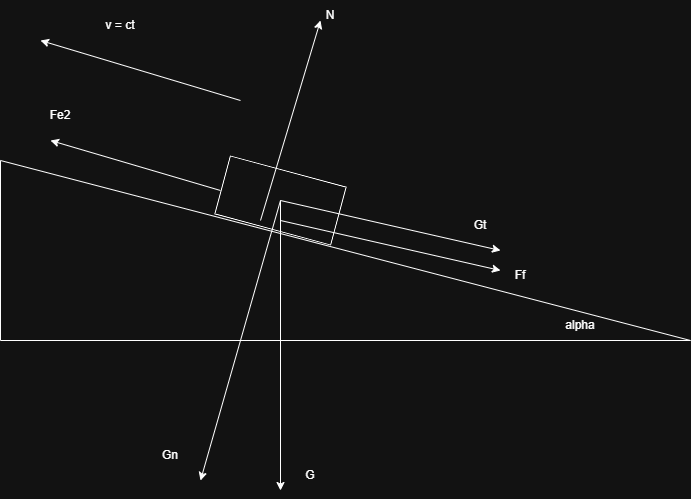

The diagram above was exported from draw.io. Its source (the exported page's mxGraphModel, read from the mxfile embedded in the PNG):
<mxGraphModel dx="1030" dy="626" grid="1" gridSize="10" guides="1" tooltips="1" connect="1" arrows="1" fold="1" page="1" pageScale="1" pageWidth="850" pageHeight="1100" math="0" shadow="0">
  <root>
    <mxCell id="0" />
    <mxCell id="1" parent="0" />
    <mxCell id="DqZFCVC3jEbbYdnqxZ6m-1" parent="1" style="verticalLabelPosition=bottom;verticalAlign=top;html=1;shape=mxgraph.basic.orthogonal_triangle" value="" vertex="1">
      <mxGeometry height="180" width="690" x="80" y="200" as="geometry" />
    </mxCell>
    <mxCell id="DqZFCVC3jEbbYdnqxZ6m-2" parent="1" style="verticalLabelPosition=bottom;verticalAlign=top;html=1;shape=mxgraph.basic.rect;fillColor2=none;strokeWidth=1;size=20;indent=5;rotation=15;" value="" vertex="1">
      <mxGeometry height="60" width="120" x="300" y="210" as="geometry" />
    </mxCell>
    <mxCell id="DqZFCVC3jEbbYdnqxZ6m-3" edge="1" parent="1" style="endArrow=classic;html=1;rounded=0;" value="">
      <mxGeometry height="50" relative="1" width="50" as="geometry">
        <mxPoint x="360" y="240" as="sourcePoint" />
        <mxPoint x="360" y="530" as="targetPoint" />
      </mxGeometry>
    </mxCell>
    <mxCell id="DqZFCVC3jEbbYdnqxZ6m-4" parent="1" style="text;html=1;whiteSpace=wrap;strokeColor=none;fillColor=none;align=center;verticalAlign=middle;rounded=0;" value="G" vertex="1">
      <mxGeometry height="30" width="60" x="360" y="500" as="geometry" />
    </mxCell>
    <mxCell id="DqZFCVC3jEbbYdnqxZ6m-5" edge="1" parent="1" style="endArrow=classic;html=1;rounded=0;" value="">
      <mxGeometry height="50" relative="1" width="50" as="geometry">
        <mxPoint x="340" y="260" as="sourcePoint" />
        <mxPoint x="400" y="60" as="targetPoint" />
      </mxGeometry>
    </mxCell>
    <mxCell id="DqZFCVC3jEbbYdnqxZ6m-6" parent="1" style="text;html=1;whiteSpace=wrap;strokeColor=none;fillColor=none;align=center;verticalAlign=middle;rounded=0;" value="N" vertex="1">
      <mxGeometry height="30" width="60" x="380" y="40" as="geometry" />
    </mxCell>
    <mxCell id="DqZFCVC3jEbbYdnqxZ6m-7" edge="1" parent="1" style="endArrow=classic;html=1;rounded=0;" value="">
      <mxGeometry height="50" relative="1" width="50" as="geometry">
        <mxPoint x="300" y="230" as="sourcePoint" />
        <mxPoint x="130" y="180" as="targetPoint" />
      </mxGeometry>
    </mxCell>
    <mxCell id="DqZFCVC3jEbbYdnqxZ6m-8" parent="1" style="text;html=1;whiteSpace=wrap;strokeColor=none;fillColor=none;align=center;verticalAlign=middle;rounded=0;" value="Fe2" vertex="1">
      <mxGeometry height="30" width="60" x="110" y="140" as="geometry" />
    </mxCell>
    <mxCell id="DqZFCVC3jEbbYdnqxZ6m-9" parent="1" style="text;html=1;whiteSpace=wrap;strokeColor=none;fillColor=none;align=center;verticalAlign=middle;rounded=0;" value="alpha" vertex="1">
      <mxGeometry height="30" width="60" x="630" y="350" as="geometry" />
    </mxCell>
    <mxCell id="DqZFCVC3jEbbYdnqxZ6m-10" edge="1" parent="1" style="endArrow=classic;html=1;rounded=0;" value="">
      <mxGeometry height="50" relative="1" width="50" as="geometry">
        <mxPoint x="360" y="240" as="sourcePoint" />
        <mxPoint x="580" y="290" as="targetPoint" />
      </mxGeometry>
    </mxCell>
    <mxCell id="DqZFCVC3jEbbYdnqxZ6m-11" parent="1" style="text;html=1;whiteSpace=wrap;strokeColor=none;fillColor=none;align=center;verticalAlign=middle;rounded=0;" value="Gt" vertex="1">
      <mxGeometry height="30" width="60" x="530" y="250" as="geometry" />
    </mxCell>
    <mxCell id="DqZFCVC3jEbbYdnqxZ6m-12" edge="1" parent="1" style="endArrow=classic;html=1;rounded=0;" value="">
      <mxGeometry height="50" relative="1" width="50" as="geometry">
        <mxPoint x="360" y="240" as="sourcePoint" />
        <mxPoint x="280" y="520" as="targetPoint" />
      </mxGeometry>
    </mxCell>
    <mxCell id="DqZFCVC3jEbbYdnqxZ6m-13" parent="1" style="text;html=1;whiteSpace=wrap;strokeColor=none;fillColor=none;align=center;verticalAlign=middle;rounded=0;" value="Gn" vertex="1">
      <mxGeometry height="30" width="60" x="220" y="480" as="geometry" />
    </mxCell>
    <mxCell id="DqZFCVC3jEbbYdnqxZ6m-14" edge="1" parent="1" style="endArrow=classic;html=1;rounded=0;" value="">
      <mxGeometry height="50" relative="1" width="50" as="geometry">
        <mxPoint x="360" y="260" as="sourcePoint" />
        <mxPoint x="580" y="310" as="targetPoint" />
      </mxGeometry>
    </mxCell>
    <mxCell id="DqZFCVC3jEbbYdnqxZ6m-15" parent="1" style="text;html=1;whiteSpace=wrap;strokeColor=none;fillColor=none;align=center;verticalAlign=middle;rounded=0;" value="Ff" vertex="1">
      <mxGeometry height="30" width="60" x="570" y="300" as="geometry" />
    </mxCell>
    <mxCell id="nYjyM43nZ4cFK2exGDBq-1" edge="1" parent="1" style="endArrow=classic;html=1;rounded=0;" value="">
      <mxGeometry height="50" relative="1" width="50" as="geometry">
        <mxPoint x="320" y="140" as="sourcePoint" />
        <mxPoint x="120" y="80" as="targetPoint" />
      </mxGeometry>
    </mxCell>
    <mxCell id="nYjyM43nZ4cFK2exGDBq-2" parent="1" style="text;html=1;whiteSpace=wrap;strokeColor=none;fillColor=none;align=center;verticalAlign=middle;rounded=0;" value="v = ct" vertex="1">
      <mxGeometry height="30" width="60" x="170" y="50" as="geometry" />
    </mxCell>
  </root>
</mxGraphModel>